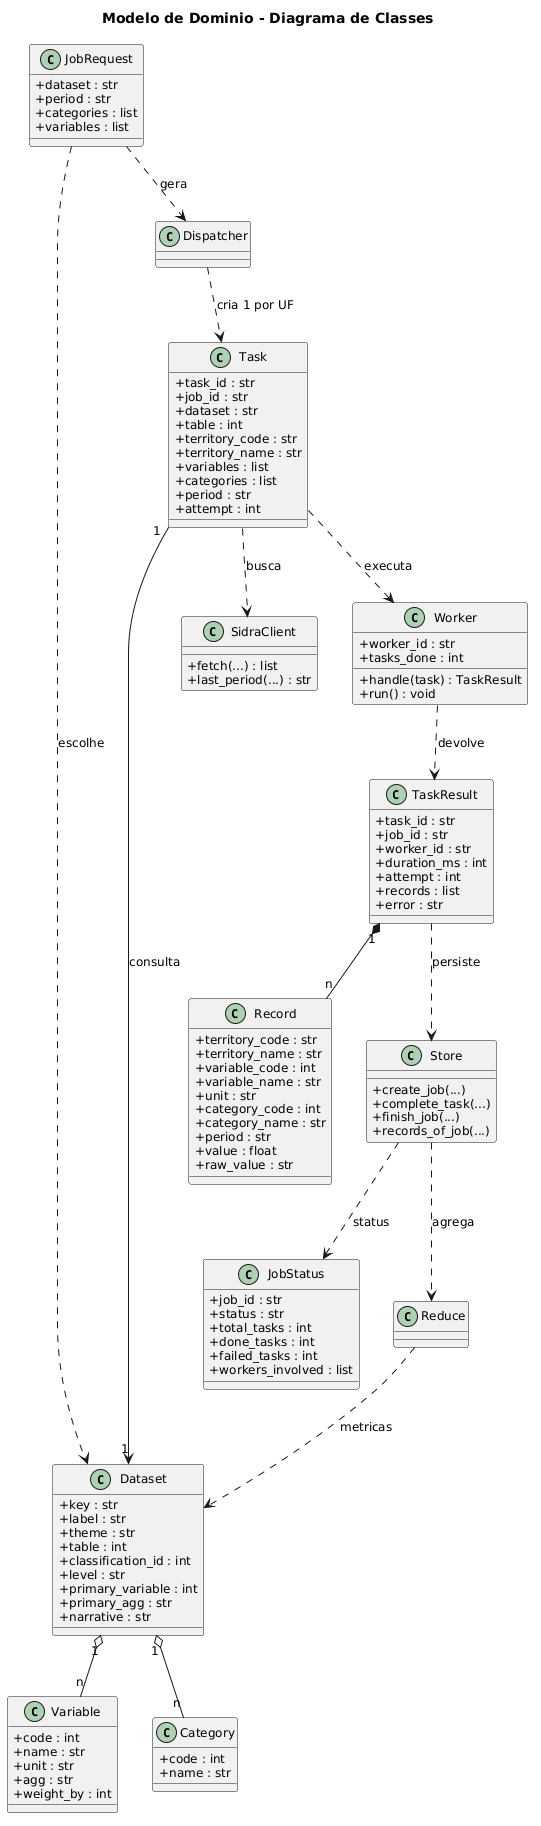

The diagram above was rendered by PlantUML. Its source (embedded in the PNG):
@startuml
title Modelo de Dominio - Diagrama de Classes

skinparam classAttributeIconSize 0
skinparam shadowing false
skinparam backgroundColor #FFFFFF
skinparam defaultFontSize 12

class Dataset {
  +key : str
  +label : str
  +theme : str
  +table : int
  +classification_id : int
  +level : str
  +primary_variable : int
  +primary_agg : str
  +narrative : str
}

class Variable {
  +code : int
  +name : str
  +unit : str
  +agg : str
  +weight_by : int
}

class Category {
  +code : int
  +name : str
}

class JobRequest {
  +dataset : str
  +period : str
  +categories : list
  +variables : list
}

class Task {
  +task_id : str
  +job_id : str
  +dataset : str
  +table : int
  +territory_code : str
  +territory_name : str
  +variables : list
  +categories : list
  +period : str
  +attempt : int
}

class Record {
  +territory_code : str
  +territory_name : str
  +variable_code : int
  +variable_name : str
  +unit : str
  +category_code : int
  +category_name : str
  +period : str
  +value : float
  +raw_value : str
}

class TaskResult {
  +task_id : str
  +job_id : str
  +worker_id : str
  +duration_ms : int
  +attempt : int
  +records : list
  +error : str
}

class JobStatus {
  +job_id : str
  +status : str
  +total_tasks : int
  +done_tasks : int
  +failed_tasks : int
  +workers_involved : list
}

class SidraClient {
  +fetch(...) : list
  +last_period(...) : str
}

class Store {
  +create_job(...)
  +complete_task(...)
  +finish_job(...)
  +records_of_job(...)
}

class Worker {
  +worker_id : str
  +tasks_done : int
  +handle(task) : TaskResult
  +run() : void
}

Dataset "1" o-- "n" Variable
Dataset "1" o-- "n" Category
JobRequest ..> Dataset : escolhe
JobRequest ..> Dispatcher : gera
Dispatcher ..> Task : cria 1 por UF
Task "1" --> "1" Dataset : consulta
Task ..> SidraClient : busca
Task ..> Worker : executa
Worker ..> TaskResult : devolve
TaskResult "1" *-- "n" Record
TaskResult ..> Store : persiste
Store ..> JobStatus : status
Store ..> Reduce : agrega
Reduce ..> Dataset : metricas

@enduml